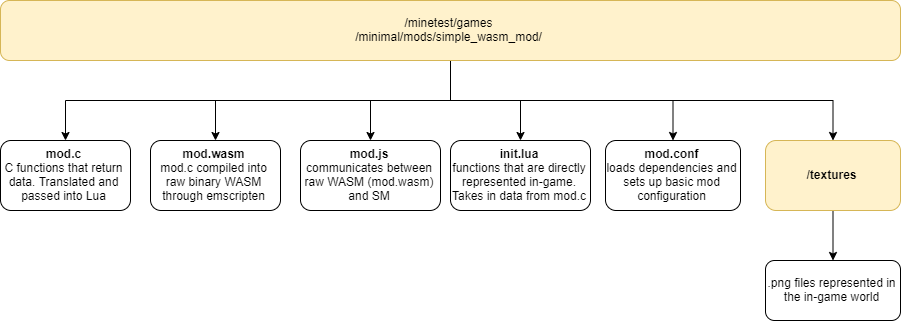

The diagram above was exported from draw.io. Its source (the exported page's mxGraphModel, read from the mxfile embedded in the PNG):
<mxGraphModel dx="1115" dy="1925" grid="1" gridSize="10" guides="1" tooltips="1" connect="1" arrows="1" fold="1" page="1" pageScale="1" pageWidth="850" pageHeight="1100" math="0" shadow="0">
  <root>
    <mxCell id="0" />
    <mxCell id="1" parent="0" />
    <mxCell id="zDZ9wcaVOXdik1uBH6-K-17" style="edgeStyle=orthogonalEdgeStyle;rounded=0;orthogonalLoop=1;jettySize=auto;html=1;entryX=0.5;entryY=0;entryDx=0;entryDy=0;" edge="1" parent="1" source="zDZ9wcaVOXdik1uBH6-K-1" target="zDZ9wcaVOXdik1uBH6-K-8">
      <mxGeometry relative="1" as="geometry" />
    </mxCell>
    <mxCell id="zDZ9wcaVOXdik1uBH6-K-18" style="edgeStyle=orthogonalEdgeStyle;rounded=0;orthogonalLoop=1;jettySize=auto;html=1;exitX=0.5;exitY=1;exitDx=0;exitDy=0;entryX=0.5;entryY=0;entryDx=0;entryDy=0;" edge="1" parent="1" source="zDZ9wcaVOXdik1uBH6-K-1" target="zDZ9wcaVOXdik1uBH6-K-10">
      <mxGeometry relative="1" as="geometry" />
    </mxCell>
    <mxCell id="zDZ9wcaVOXdik1uBH6-K-19" style="edgeStyle=orthogonalEdgeStyle;rounded=0;orthogonalLoop=1;jettySize=auto;html=1;entryX=0.5;entryY=0;entryDx=0;entryDy=0;" edge="1" parent="1" source="zDZ9wcaVOXdik1uBH6-K-1" target="zDZ9wcaVOXdik1uBH6-K-5">
      <mxGeometry relative="1" as="geometry" />
    </mxCell>
    <mxCell id="zDZ9wcaVOXdik1uBH6-K-20" style="edgeStyle=orthogonalEdgeStyle;rounded=0;orthogonalLoop=1;jettySize=auto;html=1;entryX=0.5;entryY=0;entryDx=0;entryDy=0;" edge="1" parent="1" source="zDZ9wcaVOXdik1uBH6-K-1" target="zDZ9wcaVOXdik1uBH6-K-2">
      <mxGeometry relative="1" as="geometry" />
    </mxCell>
    <mxCell id="zDZ9wcaVOXdik1uBH6-K-21" style="edgeStyle=orthogonalEdgeStyle;rounded=0;orthogonalLoop=1;jettySize=auto;html=1;" edge="1" parent="1" source="zDZ9wcaVOXdik1uBH6-K-1" target="zDZ9wcaVOXdik1uBH6-K-11">
      <mxGeometry relative="1" as="geometry" />
    </mxCell>
    <mxCell id="zDZ9wcaVOXdik1uBH6-K-22" style="edgeStyle=orthogonalEdgeStyle;rounded=0;orthogonalLoop=1;jettySize=auto;html=1;" edge="1" parent="1" source="zDZ9wcaVOXdik1uBH6-K-1" target="zDZ9wcaVOXdik1uBH6-K-13">
      <mxGeometry relative="1" as="geometry" />
    </mxCell>
    <mxCell id="zDZ9wcaVOXdik1uBH6-K-1" value="/minetest/games&lt;br&gt;/minimal/mods/simple_wasm_mod/" style="rounded=1;whiteSpace=wrap;html=1;fillColor=#fff2cc;strokeColor=#d6b656;" vertex="1" parent="1">
      <mxGeometry x="160" y="120" width="900" height="60" as="geometry" />
    </mxCell>
    <mxCell id="zDZ9wcaVOXdik1uBH6-K-2" value="&lt;b&gt;mod.c&lt;/b&gt;&lt;br&gt;C functions that return data. Translated and passed into Lua" style="rounded=1;whiteSpace=wrap;html=1;" vertex="1" parent="1">
      <mxGeometry x="160" y="260" width="130" height="70" as="geometry" />
    </mxCell>
    <mxCell id="zDZ9wcaVOXdik1uBH6-K-5" value="&lt;b&gt;mod.wasm&lt;/b&gt;&lt;br&gt;mod.c compiled into raw binary WASM through emscripten" style="rounded=1;whiteSpace=wrap;html=1;" vertex="1" parent="1">
      <mxGeometry x="310" y="260" width="130" height="70" as="geometry" />
    </mxCell>
    <mxCell id="zDZ9wcaVOXdik1uBH6-K-8" value="&lt;b&gt;mod.js&lt;/b&gt;&lt;br&gt;communicates between raw WASM (mod.wasm) and SM" style="rounded=1;whiteSpace=wrap;html=1;" vertex="1" parent="1">
      <mxGeometry x="460" y="260" width="140" height="70" as="geometry" />
    </mxCell>
    <mxCell id="zDZ9wcaVOXdik1uBH6-K-10" value="&lt;b&gt;init.lua&lt;/b&gt;&lt;br&gt;functions that are directly represented in-game. Takes in data from mod.c" style="rounded=1;whiteSpace=wrap;html=1;" vertex="1" parent="1">
      <mxGeometry x="610" y="260" width="140" height="70" as="geometry" />
    </mxCell>
    <mxCell id="zDZ9wcaVOXdik1uBH6-K-11" value="&lt;b&gt;mod.conf&lt;/b&gt;&lt;br&gt;loads dependencies and sets up basic mod configuration" style="rounded=1;whiteSpace=wrap;html=1;" vertex="1" parent="1">
      <mxGeometry x="765" y="260" width="135" height="70" as="geometry" />
    </mxCell>
    <mxCell id="zDZ9wcaVOXdik1uBH6-K-23" style="edgeStyle=orthogonalEdgeStyle;rounded=0;orthogonalLoop=1;jettySize=auto;html=1;entryX=0.5;entryY=0;entryDx=0;entryDy=0;" edge="1" parent="1" source="zDZ9wcaVOXdik1uBH6-K-13" target="zDZ9wcaVOXdik1uBH6-K-15">
      <mxGeometry relative="1" as="geometry" />
    </mxCell>
    <mxCell id="zDZ9wcaVOXdik1uBH6-K-13" value="&lt;b&gt;/textures&lt;/b&gt;" style="rounded=1;whiteSpace=wrap;html=1;fillColor=#fff2cc;strokeColor=#d6b656;" vertex="1" parent="1">
      <mxGeometry x="925" y="260" width="135" height="70" as="geometry" />
    </mxCell>
    <mxCell id="zDZ9wcaVOXdik1uBH6-K-15" value=".png files represented in the in-game world" style="rounded=1;whiteSpace=wrap;html=1;" vertex="1" parent="1">
      <mxGeometry x="925" y="380" width="135" height="60" as="geometry" />
    </mxCell>
  </root>
</mxGraphModel>